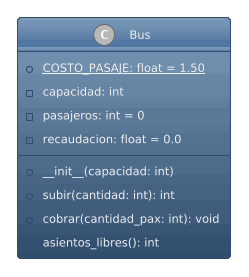

The diagram above was rendered by PlantUML. Its source (embedded in the PNG):
@startuml
!theme spacelab

class Bus {
  + {static} COSTO_PASAJE: float = 1.50
  - capacidad: int
  - pasajeros: int = 0
  - recaudacion: float = 0.0
  --
  + __init__(capacidad: int)
  + subir(cantidad: int): int
  + cobrar(cantidad_pax: int): void
  + asientos_libres(): int
}
@enduml